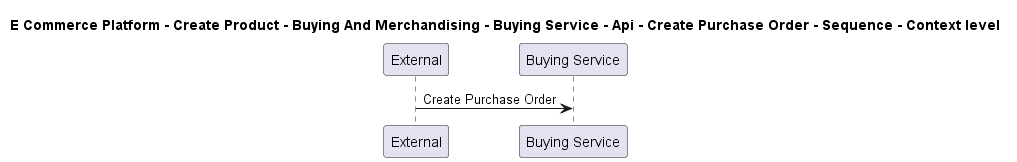

The diagram above was rendered by PlantUML. Its source (embedded in the PNG):
@startuml

title E Commerce Platform - Create Product - Buying And Merchandising - Buying Service - Api - Create Purchase Order - Sequence - Context level

participant "External" as C4InterFlow.SoftwareSystems.ExternalSystem
participant "Buying Service" as ECommercePlatform.CreateProduct.BuyingAndMerchandising.SoftwareSystems.BuyingService

C4InterFlow.SoftwareSystems.ExternalSystem -> ECommercePlatform.CreateProduct.BuyingAndMerchandising.SoftwareSystems.BuyingService : Create Purchase Order


@enduml